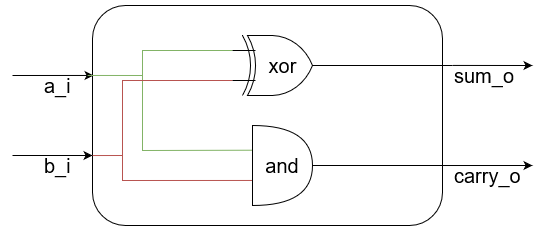

The diagram above was exported from draw.io. Its source (the exported page's mxGraphModel, read from the mxfile embedded in the PNG):
<mxGraphModel dx="1434" dy="726" grid="1" gridSize="10" guides="1" tooltips="1" connect="1" arrows="1" fold="1" page="1" pageScale="1" pageWidth="1169" pageHeight="827" math="0" shadow="0">
  <root>
    <mxCell id="0" />
    <mxCell id="1" parent="0" />
    <mxCell id="nUNgdmLSOmJqzqU7V9eY-5" value="" style="rounded=1;whiteSpace=wrap;html=1;fontColor=#000000;labelBackgroundColor=none;strokeColor=#000000;fillColor=none;" vertex="1" parent="1">
      <mxGeometry x="360" y="330" width="350" height="220" as="geometry" />
    </mxCell>
    <mxCell id="nUNgdmLSOmJqzqU7V9eY-6" value="a_i" style="endArrow=classic;html=1;rounded=0;entryX=0.003;entryY=0.318;entryDx=0;entryDy=0;entryPerimeter=0;fontSize=20;fontColor=#000000;labelBackgroundColor=none;strokeColor=#000000;align=left;" edge="1" parent="1" target="nUNgdmLSOmJqzqU7V9eY-5">
      <mxGeometry x="-0.2598" y="-10" width="50" height="50" relative="1" as="geometry">
        <mxPoint x="280" y="400" as="sourcePoint" />
        <mxPoint x="640" y="340" as="targetPoint" />
        <mxPoint as="offset" />
      </mxGeometry>
    </mxCell>
    <mxCell id="nUNgdmLSOmJqzqU7V9eY-7" value="b_i" style="endArrow=classic;html=1;rounded=0;entryX=0.003;entryY=0.318;entryDx=0;entryDy=0;entryPerimeter=0;fontSize=20;fontColor=#000000;labelBackgroundColor=none;strokeColor=#000000;align=left;" edge="1" parent="1">
      <mxGeometry x="-0.25" y="-10" width="50" height="50" relative="1" as="geometry">
        <mxPoint x="280" y="480" as="sourcePoint" />
        <mxPoint x="360" y="480" as="targetPoint" />
        <mxPoint as="offset" />
      </mxGeometry>
    </mxCell>
    <mxCell id="nUNgdmLSOmJqzqU7V9eY-8" value="" style="endArrow=classic;html=1;rounded=0;fontColor=#000000;labelBackgroundColor=none;strokeColor=#000000;" edge="1" parent="1">
      <mxGeometry width="50" height="50" relative="1" as="geometry">
        <mxPoint x="720" y="389.94000000000005" as="sourcePoint" />
        <mxPoint x="800" y="390" as="targetPoint" />
      </mxGeometry>
    </mxCell>
    <mxCell id="nUNgdmLSOmJqzqU7V9eY-9" value="sum_o" style="edgeLabel;html=1;align=left;verticalAlign=middle;resizable=0;points=[];fontSize=20;fontColor=#000000;labelBackgroundColor=none;" vertex="1" connectable="0" parent="nUNgdmLSOmJqzqU7V9eY-8">
      <mxGeometry x="-0.1759" relative="1" as="geometry">
        <mxPoint x="-33" y="10" as="offset" />
      </mxGeometry>
    </mxCell>
    <mxCell id="nUNgdmLSOmJqzqU7V9eY-10" value="carry_o" style="endArrow=classic;html=1;rounded=0;fontSize=20;fontColor=#000000;labelBackgroundColor=none;strokeColor=#000000;align=left;" edge="1" parent="1">
      <mxGeometry x="-0.7778" y="-10" width="50" height="50" relative="1" as="geometry">
        <mxPoint x="710" y="490.01" as="sourcePoint" />
        <mxPoint x="800" y="490" as="targetPoint" />
        <mxPoint as="offset" />
      </mxGeometry>
    </mxCell>
    <mxCell id="nUNgdmLSOmJqzqU7V9eY-11" value="" style="endArrow=none;html=1;rounded=0;fontSize=20;exitX=-0.014;exitY=0.318;exitDx=0;exitDy=0;exitPerimeter=0;entryX=0;entryY=0.25;entryDx=0;entryDy=0;entryPerimeter=0;fontColor=#000000;fillColor=#d5e8d4;strokeColor=#82b366;labelBackgroundColor=none;" edge="1" parent="1" source="nUNgdmLSOmJqzqU7V9eY-5" target="nUNgdmLSOmJqzqU7V9eY-18">
      <mxGeometry width="50" height="50" relative="1" as="geometry">
        <mxPoint x="590" y="390" as="sourcePoint" />
        <mxPoint x="500" y="370" as="targetPoint" />
        <Array as="points">
          <mxPoint x="410" y="400" />
          <mxPoint x="410" y="375" />
        </Array>
      </mxGeometry>
    </mxCell>
    <mxCell id="nUNgdmLSOmJqzqU7V9eY-12" value="" style="endArrow=none;html=1;rounded=0;fontSize=20;entryX=-0.005;entryY=0.309;entryDx=0;entryDy=0;entryPerimeter=0;fontColor=#000000;fillColor=#d5e8d4;strokeColor=#82b366;labelBackgroundColor=none;" edge="1" parent="1" target="nUNgdmLSOmJqzqU7V9eY-17">
      <mxGeometry width="50" height="50" relative="1" as="geometry">
        <mxPoint x="410" y="400" as="sourcePoint" />
        <mxPoint x="485" y="475" as="targetPoint" />
        <Array as="points">
          <mxPoint x="410" y="475" />
        </Array>
      </mxGeometry>
    </mxCell>
    <mxCell id="nUNgdmLSOmJqzqU7V9eY-13" value="" style="endArrow=none;html=1;rounded=0;fontSize=20;exitX=0;exitY=0.682;exitDx=0;exitDy=0;exitPerimeter=0;entryX=0;entryY=0.687;entryDx=0;entryDy=0;entryPerimeter=0;fillColor=#f8cecc;strokeColor=#b85450;fontColor=#000000;labelBackgroundColor=none;" edge="1" parent="1" source="nUNgdmLSOmJqzqU7V9eY-5" target="nUNgdmLSOmJqzqU7V9eY-17">
      <mxGeometry width="50" height="50" relative="1" as="geometry">
        <mxPoint x="590" y="390" as="sourcePoint" />
        <mxPoint x="485" y="504.9999999999999" as="targetPoint" />
        <Array as="points">
          <mxPoint x="390" y="480" />
          <mxPoint x="390" y="505" />
        </Array>
      </mxGeometry>
    </mxCell>
    <mxCell id="nUNgdmLSOmJqzqU7V9eY-14" value="" style="endArrow=none;html=1;rounded=0;fontSize=20;entryX=0;entryY=0.75;entryDx=0;entryDy=0;entryPerimeter=0;fillColor=#f8cecc;strokeColor=#b85450;fontColor=#000000;labelBackgroundColor=none;" edge="1" parent="1" target="nUNgdmLSOmJqzqU7V9eY-18">
      <mxGeometry width="50" height="50" relative="1" as="geometry">
        <mxPoint x="390" y="480" as="sourcePoint" />
        <mxPoint x="500" y="410" as="targetPoint" />
        <Array as="points">
          <mxPoint x="390" y="405" />
        </Array>
      </mxGeometry>
    </mxCell>
    <mxCell id="nUNgdmLSOmJqzqU7V9eY-15" value="" style="endArrow=none;html=1;rounded=0;fontSize=20;fontColor=#000000;exitX=0.824;exitY=0.5;exitDx=0;exitDy=0;exitPerimeter=0;labelBackgroundColor=none;strokeColor=#000000;" edge="1" parent="1" source="nUNgdmLSOmJqzqU7V9eY-18">
      <mxGeometry width="50" height="50" relative="1" as="geometry">
        <mxPoint x="560" y="390" as="sourcePoint" />
        <mxPoint x="720" y="390" as="targetPoint" />
      </mxGeometry>
    </mxCell>
    <mxCell id="nUNgdmLSOmJqzqU7V9eY-16" value="" style="endArrow=none;html=1;rounded=0;fontSize=20;fontColor=#000000;entryX=1;entryY=0.5;entryDx=0;entryDy=0;entryPerimeter=0;labelBackgroundColor=none;strokeColor=#000000;" edge="1" parent="1" target="nUNgdmLSOmJqzqU7V9eY-17">
      <mxGeometry width="50" height="50" relative="1" as="geometry">
        <mxPoint x="710" y="490" as="sourcePoint" />
        <mxPoint x="584.9999999999998" y="489.9999999999999" as="targetPoint" />
      </mxGeometry>
    </mxCell>
    <mxCell id="nUNgdmLSOmJqzqU7V9eY-17" value="and" style="shape=or;whiteSpace=wrap;html=1;fontSize=20;fontColor=#000000;labelBackgroundColor=none;strokeColor=#000000;fillColor=none;" vertex="1" parent="1">
      <mxGeometry x="520" y="450" width="60" height="80" as="geometry" />
    </mxCell>
    <mxCell id="nUNgdmLSOmJqzqU7V9eY-18" value="xor" style="verticalLabelPosition=middle;shadow=0;dashed=0;align=center;html=1;verticalAlign=middle;shape=mxgraph.electrical.logic_gates.logic_gate;operation=xor;fontSize=20;horizontal=1;labelPosition=center;fontColor=#000000;labelBackgroundColor=none;strokeColor=#000000;fillColor=none;" vertex="1" parent="1">
      <mxGeometry x="500" y="360" width="100" height="60" as="geometry" />
    </mxCell>
  </root>
</mxGraphModel>